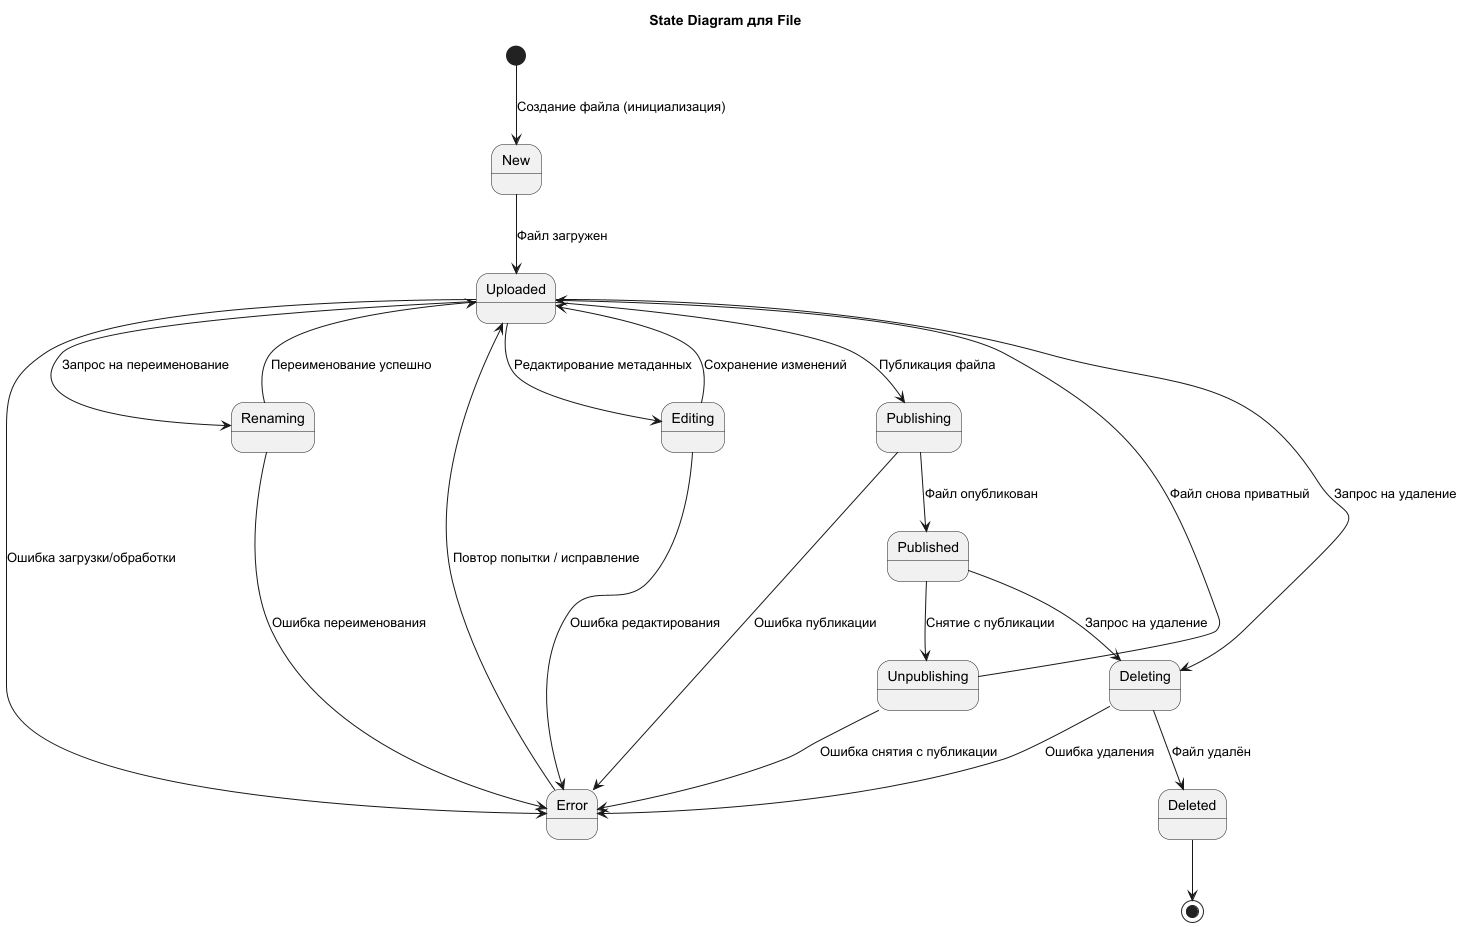

The diagram above was rendered by PlantUML. Its source (embedded in the PNG):
@startuml
title State Diagram для File

[*] --> New : Создание файла (инициализация)

New --> Uploaded : Файл загружен
Uploaded --> Renaming : Запрос на переименование
Renaming --> Uploaded : Переименование успешно
Renaming --> Error : Ошибка переименования

Uploaded --> Editing : Редактирование метаданных
Editing --> Uploaded : Сохранение изменений

Uploaded --> Publishing : Публикация файла
Publishing --> Published : Файл опубликован
Published --> Unpublishing : Снятие с публикации
Unpublishing --> Uploaded : Файл снова приватный

Uploaded --> Deleting : Запрос на удаление
Published --> Deleting : Запрос на удаление

Deleting --> Deleted : Файл удалён
Deleted --> [*]

Uploaded --> Error : Ошибка загрузки/обработки
Editing --> Error : Ошибка редактирования
Publishing --> Error : Ошибка публикации
Unpublishing --> Error : Ошибка снятия с публикации
Deleting --> Error : Ошибка удаления

Error --> Uploaded : Повтор попытки / исправление

@enduml